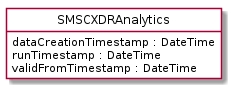

The diagram above was rendered by PlantUML. Its source (embedded in the PNG):
@startuml
hide circle
hide methods
hide stereotype
show <<Enumeration>> stereotype
skinparam class {
   BackgroundColor<<Enumeration>> #E6F5F7
   BackgroundColor<<Ref>> #FFFFE0
   BackgroundColor<<Pivot>> #FFFFFFF
   BackgroundColor<<SimpleType>> #E2F0DA
   BackgroundColor #FCF2E3
}

class SMSCXDRAnalytics <<Pivot>> {
    dataCreationTimestamp : DateTime
    runTimestamp : DateTime
    validFromTimestamp : DateTime
}


@enduml